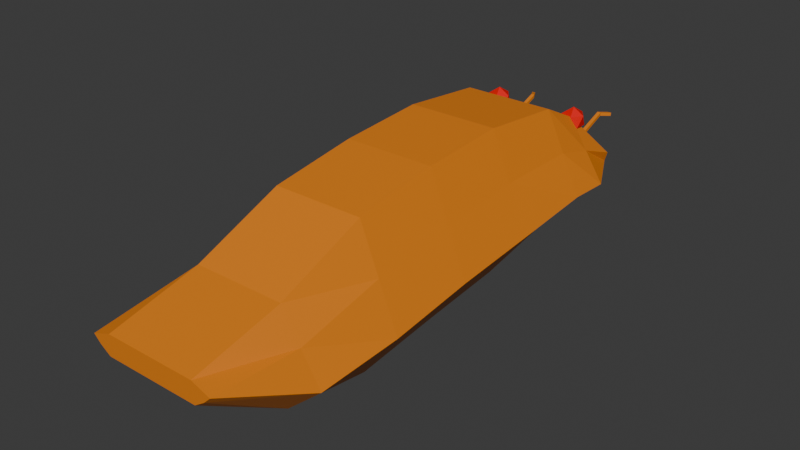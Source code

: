 # Source: cicada.blend  (saved by Blender 4.2.66; exported with 4.5.12 LTS)
import bpy
from mathutils import Matrix  # noqa: F401  (used for matrix-valued properties, if any)

bpy.ops.wm.read_factory_settings(use_empty=True)
scene = bpy.context.scene
scene.name = 'Scene'

# ---- collections
col_collection = bpy.data.collections.new('Collection'); scene.collection.children.link(col_collection)

# ---- materials (node trees are filled in below, after node groups)
mat_cicada_body = bpy.data.materials.new('Cicada_Body')
mat_cicada_eyes = bpy.data.materials.new('Cicada_Eyes')

# ---- material node trees
mat_cicada_body.use_nodes = True; mat_cicada_body.node_tree.nodes.clear()
_N = mat_cicada_body.node_tree.nodes; _L = mat_cicada_body.node_tree.links
n0 = _N.new('ShaderNodeBsdfPrincipled'); n0.name = 'Principled BSDF'; n0.location = (10, 300)
n0.inputs[0].default_value = (0.8025, 0.2262, 0.008351, 1.0)
n1 = _N.new('ShaderNodeOutputMaterial'); n1.name = 'Material Output'; n1.location = (300, 300)
_L.new(n0.outputs[0], n1.inputs[0])
n1.is_active_output = True
mat_cicada_eyes.use_nodes = True; mat_cicada_eyes.node_tree.nodes.clear()
_N = mat_cicada_eyes.node_tree.nodes; _L = mat_cicada_eyes.node_tree.links
n0 = _N.new('ShaderNodeBsdfPrincipled'); n0.name = 'Principled BSDF'; n0.location = (10, 300)
n0.inputs[0].default_value = (0.8004, 0.001196, 0.0, 1.0)
n1 = _N.new('ShaderNodeOutputMaterial'); n1.name = 'Material Output'; n1.location = (300, 300)
_L.new(n0.outputs[0], n1.inputs[0])
n1.is_active_output = True

# ---- world
world_world = bpy.data.worlds.new('World'); scene.world = world_world
world_world.use_nodes = True; world_world.node_tree.nodes.clear()
_N = world_world.node_tree.nodes; _L = world_world.node_tree.links
n0 = _N.new('ShaderNodeOutputWorld'); n0.name = 'World Output'; n0.location = (300, 300)
n1 = _N.new('ShaderNodeBackground'); n1.name = 'Background'; n1.location = (10, 300)
n1.inputs[0].default_value = (0.05088, 0.05088, 0.05088, 1.0)
_L.new(n1.outputs[0], n0.inputs[0])
n0.is_active_output = True
world_world.color = (0.05088, 0.05088, 0.05088)
world_world.sun_shadow_jitter_overblur = 0.0

# ---- meshes
me_cube_002 = bpy.data.meshes.new('Cube.002')
me_cube_002.from_pydata([(-0.2503, -1.71, -0.1095), (-0.2406, -1.71, -5.865e-05), (-0.2503, 1.113, -0.09804), (-0.2406, 1.113, 0.05217), (0.2569, -1.71, -0.1095), (0.2472, -1.71, -5.865e-05), (0.2569, 1.113, -0.09804), (0.2472, 1.113, 0.05217), (-0.2503, 0.6518, -0.2738), (-0.2503, 0.1794, -0.3617), (-0.2503, -0.293, -0.4076), (-0.2503, -0.7654, -0.4611), (-0.2503, -1.238, -0.3923), (-0.2406, -1.238, 0.1114), (-0.2406, -0.7654, 0.3057), (-0.2406, -0.293, 0.3758), (-0.2406, 0.1794, 0.4076), (-0.2406, 0.6518, 0.363), (0.2569, -1.238, -0.3923), (0.2569, -0.7654, -0.4611), (0.2569, -0.293, -0.4076), (0.2569, 0.1794, -0.3617), (0.2569, 0.6518, -0.2738), (0.2472, 0.6518, 0.363), (0.2472, 0.1794, 0.4076), (0.2472, -0.293, 0.3758), (0.2472, -0.7654, 0.3057), (0.2472, -1.238, 0.1114), (-0.2406, 0.8823, 0.2496), (0.2569, 0.8823, -0.2318), (-0.2503, 0.8823, -0.2318), (0.2472, 0.8823, 0.2496), (-0.3044, -1.71, -0.07302), (-0.3419, -1.71, -0.03654), (-0.3419, 1.113, 0.002104), (-0.3282, 1.113, -0.04797), (0.3485, 1.113, 0.002104), (0.3348, 1.113, -0.04797), (0.3485, -1.71, -0.03654), (0.311, -1.71, -0.07302), (0.3485, 0.6518, 0.1507), (0.4519, 0.6518, -0.06156), (0.3485, 0.1794, 0.1512), (0.4519, 0.1794, -0.1053), (0.3485, -0.293, 0.1146), (0.4519, -0.293, -0.1465), (0.3485, -0.7654, 0.05009), (0.4519, -0.7654, -0.2055), (0.3485, -1.238, -0.0565), (0.4519, -1.238, -0.2244), (-0.3419, -1.238, -0.0565), (-0.4452, -1.238, -0.2244), (-0.3419, -0.7654, 0.05009), (-0.4452, -0.7654, -0.2055), (-0.3419, -0.293, 0.1146), (-0.4452, -0.293, -0.1465), (-0.3419, 0.1794, 0.1512), (-0.4452, 0.1794, -0.1053), (-0.3419, 0.6518, 0.1507), (-0.4452, 0.6518, -0.06156), (0.3485, 0.8823, 0.08916), (0.4519, 0.8823, -0.07132), (-0.3419, 0.8823, 0.08916), (-0.4452, 0.8823, -0.07132)], [], [(62, 28, 3, 34), (34, 3, 7, 36), (48, 27, 5, 38), (38, 5, 1, 33), (12, 18, 4, 0), (27, 13, 1, 5), (31, 28, 17, 23), (23, 17, 16, 24), (24, 16, 15, 25), (25, 15, 14, 26), (26, 14, 13, 27), (30, 29, 22, 8), (8, 22, 21, 9), (9, 21, 20, 10), (10, 20, 19, 11), (11, 19, 18, 12), (60, 31, 23, 40), (40, 23, 24, 42), (42, 24, 25, 44), (44, 25, 26, 46), (46, 26, 27, 48), (33, 1, 13, 50), (50, 13, 14, 52), (52, 14, 15, 54), (54, 15, 16, 56), (56, 16, 17, 58), (36, 7, 31, 60), (2, 6, 29, 30), (7, 3, 28, 31), (58, 17, 28, 62), (8, 59, 63, 30), (59, 58, 62, 63), (6, 37, 61, 29), (37, 36, 60, 61), (9, 57, 59, 8), (57, 56, 58, 59), (10, 55, 57, 9), (55, 54, 56, 57), (11, 53, 55, 10), (53, 52, 54, 55), (12, 51, 53, 11), (51, 50, 52, 53), (0, 32, 51, 12), (32, 33, 50, 51), (19, 47, 49, 18), (47, 46, 48, 49), (20, 45, 47, 19), (45, 44, 46, 47), (21, 43, 45, 20), (43, 42, 44, 45), (22, 41, 43, 21), (41, 40, 42, 43), (29, 61, 41, 22), (61, 60, 40, 41), (4, 39, 32, 0), (39, 38, 33, 32), (18, 49, 39, 4), (49, 48, 38, 39), (2, 35, 37, 6), (35, 34, 36, 37), (30, 63, 35, 2), (63, 62, 34, 35)])
_uv = me_cube_002.uv_layers.new(name='UVMap')
_uv.uv.foreach_set('vector', [0.5417, 0.2292, 0.625, 0.2292, 0.625, 0.25, 0.5417, 0.25, 0.5417, 0.25, 0.625, 0.25, 0.625, 0.5, 0.5417, 0.5, 0.5417, 0.7083, 0.625, 0.7083, 0.625, 0.75, 0.5417, 0.75, 0.5417, 0.75, 0.625, 0.75, 0.625, 1.0, 0.5417, 1.0, 0.125, 0.7083, 0.375, 0.7083, 0.375, 0.75, 0.125, 0.75, 0.625, 0.7083, 0.875, 0.7083, 0.875, 0.75, 0.625, 0.75, 0.625, 0.5208, 0.875, 0.5208, 0.875, 0.5417, 0.625, 0.5417, 0.625, 0.5417, 0.875, 0.5417, 0.875, 0.5833, 0.625, 0.5833, 0.625, 0.5833, 0.875, 0.5833, 0.875, 0.625, 0.625, 0.625, 0.625, 0.625, 0.875, 0.625, 0.875, 0.6667, 0.625, 0.6667, 0.625, 0.6667, 0.875, 0.6667, 0.875, 0.7083, 0.625, 0.7083, 0.125, 0.5208, 0.375, 0.5208, 0.375, 0.5417, 0.125, 0.5417, 0.125, 0.5417, 0.375, 0.5417, 0.375, 0.5833, 0.125, 0.5833, 0.125, 0.5833, 0.375, 0.5833, 0.375, 0.625, 0.125, 0.625, 0.125, 0.625, 0.375, 0.625, 0.375, 0.6667, 0.125, 0.6667, 0.125, 0.6667, 0.375, 0.6667, 0.375, 0.7083, 0.125, 0.7083, 0.5417, 0.5208, 0.625, 0.5208, 0.625, 0.5417, 0.5417, 0.5417, 0.5417, 0.5417, 0.625, 0.5417, 0.625, 0.5833, 0.5417, 0.5833, 0.5417, 0.5833, 0.625, 0.5833, 0.625, 0.625, 0.5417, 0.625, 0.5417, 0.625, 0.625, 0.625, 0.625, 0.6667, 0.5417, 0.6667, 0.5417, 0.6667, 0.625, 0.6667, 0.625, 0.7083, 0.5417, 0.7083, 0.5417, 0.0, 0.625, 0.0, 0.625, 0.04167, 0.5417, 0.04167, 0.5417, 0.04167, 0.625, 0.04167, 0.625, 0.08333, 0.5417, 0.08333, 0.5417, 0.08333, 0.625, 0.08333, 0.625, 0.125, 0.5417, 0.125, 0.5417, 0.125, 0.625, 0.125, 0.625, 0.1667, 0.5417, 0.1667, 0.5417, 0.1667, 0.625, 0.1667, 0.625, 0.2083, 0.5417, 0.2083, 0.5417, 0.5, 0.625, 0.5, 0.625, 0.5208, 0.5417, 0.5208, 0.125, 0.5, 0.375, 0.5, 0.375, 0.5208, 0.125, 0.5208, 0.625, 0.5, 0.875, 0.5, 0.875, 0.5208, 0.625, 0.5208, 0.5417, 0.2083, 0.625, 0.2083, 0.625, 0.2292, 0.5417, 0.2292, 0.375, 0.2083, 0.4583, 0.2083, 0.4583, 0.2292, 0.375, 0.2292, 0.4583, 0.2083, 0.5417, 0.2083, 0.5417, 0.2292, 0.4583, 0.2292, 0.375, 0.5, 0.4583, 0.5, 0.4583, 0.5208, 0.375, 0.5208, 0.4583, 0.5, 0.5417, 0.5, 0.5417, 0.5208, 0.4583, 0.5208, 0.375, 0.1667, 0.4583, 0.1667, 0.4583, 0.2083, 0.375, 0.2083, 0.4583, 0.1667, 0.5417, 0.1667, 0.5417, 0.2083, 0.4583, 0.2083, 0.375, 0.125, 0.4583, 0.125, 0.4583, 0.1667, 0.375, 0.1667, 0.4583, 0.125, 0.5417, 0.125, 0.5417, 0.1667, 0.4583, 0.1667, 0.375, 0.08333, 0.4583, 0.08333, 0.4583, 0.125, 0.375, 0.125, 0.4583, 0.08333, 0.5417, 0.08333, 0.5417, 0.125, 0.4583, 0.125, 0.375, 0.04167, 0.4583, 0.04167, 0.4583, 0.08333, 0.375, 0.08333, 0.4583, 0.04167, 0.5417, 0.04167, 0.5417, 0.08333, 0.4583, 0.08333, 0.375, 0.0, 0.4583, 0.0, 0.4583, 0.04167, 0.375, 0.04167, 0.4583, 0.0, 0.5417, 0.0, 0.5417, 0.04167, 0.4583, 0.04167, 0.375, 0.6667, 0.4583, 0.6667, 0.4583, 0.7083, 0.375, 0.7083, 0.4583, 0.6667, 0.5417, 0.6667, 0.5417, 0.7083, 0.4583, 0.7083, 0.375, 0.625, 0.4583, 0.625, 0.4583, 0.6667, 0.375, 0.6667, 0.4583, 0.625, 0.5417, 0.625, 0.5417, 0.6667, 0.4583, 0.6667, 0.375, 0.5833, 0.4583, 0.5833, 0.4583, 0.625, 0.375, 0.625, 0.4583, 0.5833, 0.5417, 0.5833, 0.5417, 0.625, 0.4583, 0.625, 0.375, 0.5417, 0.4583, 0.5417, 0.4583, 0.5833, 0.375, 0.5833, 0.4583, 0.5417, 0.5417, 0.5417, 0.5417, 0.5833, 0.4583, 0.5833, 0.375, 0.5208, 0.4583, 0.5208, 0.4583, 0.5417, 0.375, 0.5417, 0.4583, 0.5208, 0.5417, 0.5208, 0.5417, 0.5417, 0.4583, 0.5417, 0.375, 0.75, 0.4583, 0.75, 0.4583, 1.0, 0.375, 1.0, 0.4583, 0.75, 0.5417, 0.75, 0.5417, 1.0, 0.4583, 1.0, 0.375, 0.7083, 0.4583, 0.7083, 0.4583, 0.75, 0.375, 0.75, 0.4583, 0.7083, 0.5417, 0.7083, 0.5417, 0.75, 0.4583, 0.75, 0.375, 0.25, 0.4583, 0.25, 0.4583, 0.5, 0.375, 0.5, 0.4583, 0.25, 0.5417, 0.25, 0.5417, 0.5, 0.4583, 0.5, 0.375, 0.2292, 0.4583, 0.2292, 0.4583, 0.25, 0.375, 0.25, 0.4583, 0.2292, 0.5417, 0.2292, 0.5417, 0.25, 0.4583, 0.25])
me_cube_002.materials.append(mat_cicada_body)
me_cube_002.update()
me_cube_003 = bpy.data.meshes.new('Cube.003')
me_cube_003.from_pydata([(0.2251, 1.843, 0.1738), (0.2251, 1.66, 0.1038), (0.2251, 1.84, 0.1564), (0.2251, 1.669, 0.08816), (0.2051, 1.843, 0.1738), (0.2051, 1.66, 0.1038), (0.2051, 1.84, 0.1564), (0.2051, 1.669, 0.08816), (0.2557, 1.9, 0.1453), (0.2557, 1.903, 0.1627), (0.2357, 1.9, 0.1453), (0.2357, 1.903, 0.1627)], [], [(0, 1, 3, 2), (2, 3, 7, 6), (6, 7, 5, 4), (4, 5, 1, 0), (4, 0, 9, 11), (7, 3, 1, 5), (8, 10, 11, 9), (2, 6, 10, 8), (0, 2, 8, 9), (6, 4, 11, 10)])
_uv = me_cube_003.uv_layers.new(name='UVMap')
_uv.uv.foreach_set('vector', [0.375, 0.0, 0.625, 0.0, 0.625, 0.25, 0.375, 0.25, 0.375, 0.25, 0.625, 0.25, 0.625, 0.5, 0.375, 0.5, 0.375, 0.5, 0.625, 0.5, 0.625, 0.75, 0.375, 0.75, 0.375, 0.75, 0.625, 0.75, 0.625, 1.0, 0.375, 1.0, 0.375, 0.75, 0.375, 1.0, 0.375, 1.0, 0.375, 0.75, 0.625, 0.5, 0.875, 0.5, 0.875, 0.75, 0.625, 0.75, 0.125, 0.5, 0.375, 0.5, 0.375, 0.75, 0.125, 0.75, 0.375, 0.25, 0.375, 0.5, 0.375, 0.5, 0.375, 0.25, 0.375, 0.0, 0.375, 0.25, 0.375, 0.25, 0.375, 0.0, 0.375, 0.5, 0.375, 0.75, 0.375, 0.75, 0.375, 0.5])
me_cube_003.materials.append(mat_cicada_body)
me_cube_003.update()
me_cube_004 = bpy.data.meshes.new('Cube.004')
me_cube_004.from_pydata([(0.2251, 1.843, 0.1738), (0.2251, 1.66, 0.1038), (0.2251, 1.84, 0.1564), (0.2251, 1.669, 0.08816), (0.2051, 1.843, 0.1738), (0.2051, 1.66, 0.1038), (0.2051, 1.84, 0.1564), (0.2051, 1.669, 0.08816), (0.1924, 1.9, 0.1453), (0.1924, 1.903, 0.1627), (0.1724, 1.9, 0.1453), (0.1724, 1.903, 0.1627)], [], [(0, 1, 3, 2), (2, 3, 7, 6), (6, 7, 5, 4), (4, 5, 1, 0), (4, 0, 9, 11), (7, 3, 1, 5), (8, 10, 11, 9), (2, 6, 10, 8), (0, 2, 8, 9), (6, 4, 11, 10)])
_uv = me_cube_004.uv_layers.new(name='UVMap')
_uv.uv.foreach_set('vector', [0.375, 0.0, 0.625, 0.0, 0.625, 0.25, 0.375, 0.25, 0.375, 0.25, 0.625, 0.25, 0.625, 0.5, 0.375, 0.5, 0.375, 0.5, 0.625, 0.5, 0.625, 0.75, 0.375, 0.75, 0.375, 0.75, 0.625, 0.75, 0.625, 1.0, 0.375, 1.0, 0.375, 0.75, 0.375, 1.0, 0.375, 1.0, 0.375, 0.75, 0.625, 0.5, 0.875, 0.5, 0.875, 0.75, 0.625, 0.75, 0.125, 0.5, 0.375, 0.5, 0.375, 0.75, 0.125, 0.75, 0.375, 0.25, 0.375, 0.5, 0.375, 0.5, 0.375, 0.25, 0.375, 0.0, 0.375, 0.25, 0.375, 0.25, 0.375, 0.0, 0.375, 0.5, 0.375, 0.75, 0.375, 0.75, 0.375, 0.5])
me_cube_004.materials.append(mat_cicada_body)
me_cube_004.update()
me_icosphere_001 = bpy.data.meshes.new('Icosphere.001')
me_icosphere_001.from_pydata([(0.0, 0.0, -0.18), (0.1302, -0.09463, -0.0805), (-0.04975, -0.1531, -0.0805), (-0.161, 0.0, -0.0805), (-0.04975, 0.1531, -0.0805), (0.1302, 0.09463, -0.0805), (0.04975, -0.1531, 0.0805), (-0.1302, -0.09463, 0.0805), (-0.1302, 0.09463, 0.0805), (0.04975, 0.1531, 0.0805), (0.161, 0.0, 0.0805), (0.0, 0.0, 0.18)], [], [(0, 1, 2), (1, 0, 5), (0, 2, 3), (0, 3, 4), (0, 4, 5), (1, 5, 10), (2, 1, 6), (3, 2, 7), (4, 3, 8), (5, 4, 9), (1, 10, 6), (2, 6, 7), (3, 7, 8), (4, 8, 9), (5, 9, 10), (6, 10, 11), (7, 6, 11), (8, 7, 11), (9, 8, 11), (10, 9, 11)])
_uv = me_icosphere_001.uv_layers.new(name='UVMap')
_uv.uv.foreach_set('vector', [0.1818, 0.0, 0.2727, 0.1575, 0.09091, 0.1575, 0.2727, 0.1575, 0.3636, 0.0, 0.4545, 0.1575, 0.9091, 0.0, 1.0, 0.1575, 0.8182, 0.1575, 0.7273, 0.0, 0.8182, 0.1575, 0.6364, 0.1575, 0.5455, 0.0, 0.6364, 0.1575, 0.4545, 0.1575, 0.2727, 0.1575, 0.4545, 0.1575, 0.3636, 0.3149, 0.09091, 0.1575, 0.2727, 0.1575, 0.1818, 0.3149, 0.8182, 0.1575, 1.0, 0.1575, 0.9091, 0.3149, 0.6364, 0.1575, 0.8182, 0.1575, 0.7273, 0.3149, 0.4545, 0.1575, 0.6364, 0.1575, 0.5455, 0.3149, 0.2727, 0.1575, 0.3636, 0.3149, 0.1818, 0.3149, 0.09091, 0.1575, 0.1818, 0.3149, 0.0, 0.3149, 0.8182, 0.1575, 0.9091, 0.3149, 0.7273, 0.3149, 0.6364, 0.1575, 0.7273, 0.3149, 0.5455, 0.3149, 0.4545, 0.1575, 0.5455, 0.3149, 0.3636, 0.3149, 0.1818, 0.3149, 0.3636, 0.3149, 0.2727, 0.4724, 0.0, 0.3149, 0.1818, 0.3149, 0.09091, 0.4724, 0.7273, 0.3149, 0.9091, 0.3149, 0.8182, 0.4724, 0.5455, 0.3149, 0.7273, 0.3149, 0.6364, 0.4724, 0.3636, 0.3149, 0.5455, 0.3149, 0.4545, 0.4724])
me_icosphere_001.materials.append(mat_cicada_eyes)
me_icosphere_001.update()
me_icosphere_002 = bpy.data.meshes.new('Icosphere.002')
me_icosphere_002.from_pydata([(0.0, 0.0, -0.18), (0.1302, -0.09463, -0.0805), (-0.04975, -0.1531, -0.0805), (-0.161, 0.0, -0.0805), (-0.04975, 0.1531, -0.0805), (0.1302, 0.09463, -0.0805), (0.04975, -0.1531, 0.0805), (-0.1302, -0.09463, 0.0805), (-0.1302, 0.09463, 0.0805), (0.04975, 0.1531, 0.0805), (0.161, 0.0, 0.0805), (0.0, 0.0, 0.18)], [], [(0, 1, 2), (1, 0, 5), (0, 2, 3), (0, 3, 4), (0, 4, 5), (1, 5, 10), (2, 1, 6), (3, 2, 7), (4, 3, 8), (5, 4, 9), (1, 10, 6), (2, 6, 7), (3, 7, 8), (4, 8, 9), (5, 9, 10), (6, 10, 11), (7, 6, 11), (8, 7, 11), (9, 8, 11), (10, 9, 11)])
_uv = me_icosphere_002.uv_layers.new(name='UVMap')
_uv.uv.foreach_set('vector', [0.1818, 0.0, 0.2727, 0.1575, 0.09091, 0.1575, 0.2727, 0.1575, 0.3636, 0.0, 0.4545, 0.1575, 0.9091, 0.0, 1.0, 0.1575, 0.8182, 0.1575, 0.7273, 0.0, 0.8182, 0.1575, 0.6364, 0.1575, 0.5455, 0.0, 0.6364, 0.1575, 0.4545, 0.1575, 0.2727, 0.1575, 0.4545, 0.1575, 0.3636, 0.3149, 0.09091, 0.1575, 0.2727, 0.1575, 0.1818, 0.3149, 0.8182, 0.1575, 1.0, 0.1575, 0.9091, 0.3149, 0.6364, 0.1575, 0.8182, 0.1575, 0.7273, 0.3149, 0.4545, 0.1575, 0.6364, 0.1575, 0.5455, 0.3149, 0.2727, 0.1575, 0.3636, 0.3149, 0.1818, 0.3149, 0.09091, 0.1575, 0.1818, 0.3149, 0.0, 0.3149, 0.8182, 0.1575, 0.9091, 0.3149, 0.7273, 0.3149, 0.6364, 0.1575, 0.7273, 0.3149, 0.5455, 0.3149, 0.4545, 0.1575, 0.5455, 0.3149, 0.3636, 0.3149, 0.1818, 0.3149, 0.3636, 0.3149, 0.2727, 0.4724, 0.0, 0.3149, 0.1818, 0.3149, 0.09091, 0.4724, 0.7273, 0.3149, 0.9091, 0.3149, 0.8182, 0.4724, 0.5455, 0.3149, 0.7273, 0.3149, 0.6364, 0.4724, 0.3636, 0.3149, 0.5455, 0.3149, 0.4545, 0.4724])
me_icosphere_002.materials.append(mat_cicada_eyes)
me_icosphere_002.update()

# ---- objects
ob_cicada = bpy.data.objects.new('Cicada', me_cube_002)
ob_antenna_1 = bpy.data.objects.new('Antenna 1', me_cube_003)
ob_antenna_2 = bpy.data.objects.new('Antenna 2', me_cube_004)
ob_eyer_1 = bpy.data.objects.new('Eyer 1', me_icosphere_001)
ob_eye_2 = bpy.data.objects.new('Eye 2', me_icosphere_002)

# ---- transforms, parenting, visibility, modifiers, constraints
ob_cicada.location = (0.0, 0.6752, 0.0)
ob_antenna_1.location = (-1.567e-18, 0.05645, -0.007056)
ob_antenna_2.location = (-0.4304, 0.05645, -0.007056)
ob_eyer_1.location = (-0.2346, 1.593, 0.2258)
ob_eyer_1.scale = (0.3786, 0.3786, 0.3786)
ob_eye_2.location = (0.2346, 1.593, 0.2258)
ob_eye_2.scale = (0.3786, 0.3786, 0.3786)

# ---- collection membership
col_collection.objects.link(ob_cicada)
col_collection.objects.link(ob_antenna_1)
col_collection.objects.link(ob_antenna_2)
col_collection.objects.link(ob_eyer_1)
col_collection.objects.link(ob_eye_2)

# ---- scene / render settings (as saved in the file)
scene.frame_start = 1; scene.frame_end = 250; scene.frame_set(1)
scene.render.engine = 'BLENDER_EEVEE_NEXT'
bpy.context.view_layer.update()

# ---- added for rendering (the .blend has no active camera and no usable light): camera, sun
cam_auto = bpy.data.cameras.new('AutoCamera')
cam_auto.lens = 50.0
cam_auto.sensor_width = 36.0
cam_auto.clip_end = 1000.0
ob_auto_camera = bpy.data.objects.new('AutoCamera', cam_auto)
scene.collection.objects.link(ob_auto_camera)
ob_auto_camera.location = (3.00519, -3.14003, 2.37476)
ob_auto_camera.rotation_euler = (1.09748, -7.21219e-08, 0.694738)
scene.camera = ob_auto_camera
light_auto_sun = bpy.data.lights.new('AutoSun', 'SUN')
light_auto_sun.energy = 3.0
light_auto_sun.angle = 0.0523599
ob_auto_sun = bpy.data.objects.new('AutoSun', light_auto_sun)
scene.collection.objects.link(ob_auto_sun)
ob_auto_sun.rotation_euler = (0.872665, 0.174533, 0.523599)
bpy.context.view_layer.update()
